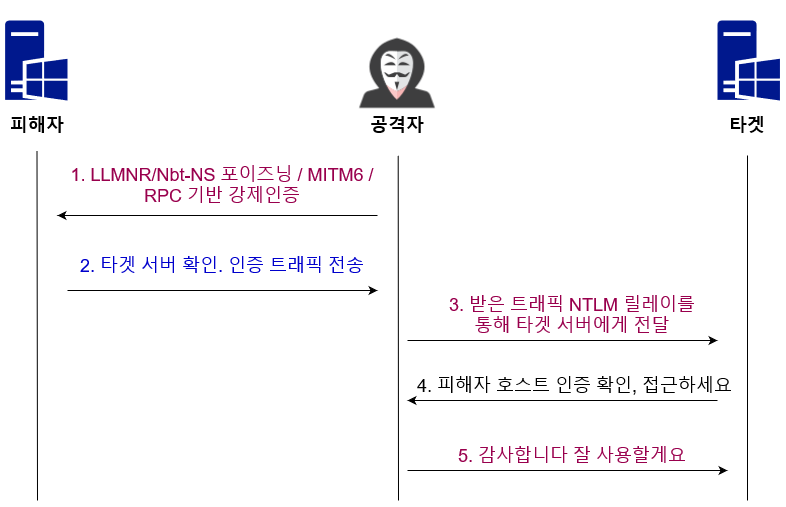

The diagram above was exported from draw.io. Its source (the exported page's mxGraphModel, read from the mxfile embedded in the PNG):
<mxGraphModel dx="1106" dy="811" grid="1" gridSize="10" guides="1" tooltips="1" connect="1" arrows="1" fold="1" page="1" pageScale="1" pageWidth="850" pageHeight="1100" math="0" shadow="0">
  <root>
    <mxCell id="0" />
    <mxCell id="1" parent="0" />
    <mxCell id="xbb-e-p1MdValfFM6XVS-1" value="" style="shape=image;html=1;verticalAlign=top;verticalLabelPosition=bottom;labelBackgroundColor=#ffffff;imageAspect=0;aspect=fixed;image=https://cdn0.iconfinder.com/data/icons/kameleon-free-pack/110/Hacker-128.png" vertex="1" parent="1">
      <mxGeometry x="445" y="145" width="130" height="130" as="geometry" />
    </mxCell>
    <mxCell id="xbb-e-p1MdValfFM6XVS-2" value="" style="sketch=0;aspect=fixed;pointerEvents=1;shadow=0;dashed=0;html=1;strokeColor=none;labelPosition=center;verticalLabelPosition=bottom;verticalAlign=top;align=center;fillColor=#00188D;shape=mxgraph.mscae.enterprise.windows_server" vertex="1" parent="1">
      <mxGeometry x="117.60000000000002" y="160" width="62.4" height="80" as="geometry" />
    </mxCell>
    <mxCell id="xbb-e-p1MdValfFM6XVS-3" value="" style="endArrow=none;html=1;rounded=0;" edge="1" parent="1">
      <mxGeometry width="50" height="50" relative="1" as="geometry">
        <mxPoint x="150" y="640" as="sourcePoint" />
        <mxPoint x="149.5" y="290" as="targetPoint" />
      </mxGeometry>
    </mxCell>
    <mxCell id="xbb-e-p1MdValfFM6XVS-4" value="" style="endArrow=none;html=1;rounded=0;" edge="1" parent="1">
      <mxGeometry width="50" height="50" relative="1" as="geometry">
        <mxPoint x="511" y="640" as="sourcePoint" />
        <mxPoint x="510.70000000000005" y="295" as="targetPoint" />
      </mxGeometry>
    </mxCell>
    <mxCell id="xbb-e-p1MdValfFM6XVS-5" value="&lt;b&gt;&lt;font style=&quot;font-size: 18px;&quot;&gt;공격자&lt;/font&gt;&lt;/b&gt;" style="text;html=1;strokeColor=none;fillColor=none;align=center;verticalAlign=middle;whiteSpace=wrap;rounded=0;" vertex="1" parent="1">
      <mxGeometry x="480" y="250" width="60" height="30" as="geometry" />
    </mxCell>
    <mxCell id="xbb-e-p1MdValfFM6XVS-6" value="&lt;b&gt;&lt;font style=&quot;font-size: 18px;&quot;&gt;피해자&lt;br&gt;&lt;/font&gt;&lt;/b&gt;" style="text;html=1;strokeColor=none;fillColor=none;align=center;verticalAlign=middle;whiteSpace=wrap;rounded=0;" vertex="1" parent="1">
      <mxGeometry x="120" y="250" width="60" height="30" as="geometry" />
    </mxCell>
    <mxCell id="xbb-e-p1MdValfFM6XVS-7" value="" style="endArrow=none;html=1;rounded=0;entryX=1;entryY=1;entryDx=0;entryDy=0;startArrow=classic;startFill=1;endFill=0;" edge="1" parent="1" target="xbb-e-p1MdValfFM6XVS-8">
      <mxGeometry width="50" height="50" relative="1" as="geometry">
        <mxPoint x="170" y="355" as="sourcePoint" />
        <mxPoint x="602.5" y="355" as="targetPoint" />
      </mxGeometry>
    </mxCell>
    <mxCell id="xbb-e-p1MdValfFM6XVS-8" value="&lt;font color=&quot;#99004D&quot;&gt;1. LLMNR/Nbt-NS 포이즈닝 / MITM6 / RPC 기반 강제인증&lt;/font&gt;" style="text;html=1;strokeColor=none;fillColor=none;align=center;verticalAlign=middle;whiteSpace=wrap;rounded=0;fontSize=18;" vertex="1" parent="1">
      <mxGeometry x="180" y="295" width="310" height="60" as="geometry" />
    </mxCell>
    <mxCell id="xbb-e-p1MdValfFM6XVS-9" value="" style="endArrow=classic;html=1;rounded=0;startArrow=none;startFill=0;endFill=1;" edge="1" parent="1">
      <mxGeometry width="50" height="50" relative="1" as="geometry">
        <mxPoint x="180" y="430" as="sourcePoint" />
        <mxPoint x="490" y="430" as="targetPoint" />
      </mxGeometry>
    </mxCell>
    <mxCell id="xbb-e-p1MdValfFM6XVS-10" value="&lt;font color=&quot;#0000CC&quot;&gt;2. 타겟 서버 확인. 인증 트래픽 전송&lt;/font&gt;" style="text;html=1;strokeColor=none;fillColor=none;align=center;verticalAlign=middle;whiteSpace=wrap;rounded=0;fontSize=18;" vertex="1" parent="1">
      <mxGeometry x="180" y="390" width="310" height="30" as="geometry" />
    </mxCell>
    <mxCell id="xbb-e-p1MdValfFM6XVS-14" value="&lt;font color=&quot;#99004D&quot;&gt;3. 받은 트래픽 NTLM 릴레이를 통해 타겟 서버에게 전달 &lt;br&gt;&lt;/font&gt;" style="text;html=1;strokeColor=none;fillColor=none;align=center;verticalAlign=middle;whiteSpace=wrap;rounded=0;fontSize=18;" vertex="1" parent="1">
      <mxGeometry x="560" y="440" width="250" height="30" as="geometry" />
    </mxCell>
    <mxCell id="xbb-e-p1MdValfFM6XVS-16" value="" style="sketch=0;aspect=fixed;pointerEvents=1;shadow=0;dashed=0;html=1;strokeColor=none;labelPosition=center;verticalLabelPosition=bottom;verticalAlign=top;align=center;fillColor=#00188D;shape=mxgraph.mscae.enterprise.windows_server" vertex="1" parent="1">
      <mxGeometry x="830" y="160" width="62.4" height="80" as="geometry" />
    </mxCell>
    <mxCell id="xbb-e-p1MdValfFM6XVS-17" value="" style="endArrow=none;html=1;rounded=0;" edge="1" parent="1">
      <mxGeometry width="50" height="50" relative="1" as="geometry">
        <mxPoint x="860" y="640" as="sourcePoint" />
        <mxPoint x="860" y="295" as="targetPoint" />
      </mxGeometry>
    </mxCell>
    <mxCell id="xbb-e-p1MdValfFM6XVS-18" value="&lt;b&gt;&lt;font style=&quot;font-size: 18px;&quot;&gt;타겟&lt;/font&gt;&lt;/b&gt;" style="text;html=1;strokeColor=none;fillColor=none;align=center;verticalAlign=middle;whiteSpace=wrap;rounded=0;" vertex="1" parent="1">
      <mxGeometry x="830" y="250" width="60" height="30" as="geometry" />
    </mxCell>
    <mxCell id="xbb-e-p1MdValfFM6XVS-21" value="" style="endArrow=classic;html=1;rounded=0;startArrow=none;startFill=0;endFill=1;" edge="1" parent="1">
      <mxGeometry width="50" height="50" relative="1" as="geometry">
        <mxPoint x="520" y="480" as="sourcePoint" />
        <mxPoint x="830" y="480" as="targetPoint" />
      </mxGeometry>
    </mxCell>
    <mxCell id="xbb-e-p1MdValfFM6XVS-26" value="4. 피해자 호스트 인증 확인, 접근하세요" style="text;html=1;strokeColor=none;fillColor=none;align=center;verticalAlign=middle;whiteSpace=wrap;rounded=0;fontSize=18;" vertex="1" parent="1">
      <mxGeometry x="525" y="510" width="325" height="30" as="geometry" />
    </mxCell>
    <mxCell id="xbb-e-p1MdValfFM6XVS-27" value="" style="endArrow=none;html=1;rounded=0;startArrow=classic;startFill=1;endFill=0;" edge="1" parent="1">
      <mxGeometry width="50" height="50" relative="1" as="geometry">
        <mxPoint x="520" y="540" as="sourcePoint" />
        <mxPoint x="830" y="540" as="targetPoint" />
      </mxGeometry>
    </mxCell>
    <mxCell id="xbb-e-p1MdValfFM6XVS-28" value="&lt;font color=&quot;#99004D&quot;&gt;5. 감사합니다 잘 사용할게요&lt;/font&gt;" style="text;html=1;strokeColor=none;fillColor=none;align=center;verticalAlign=middle;whiteSpace=wrap;rounded=0;fontSize=18;" vertex="1" parent="1">
      <mxGeometry x="540" y="580" width="290" height="30" as="geometry" />
    </mxCell>
    <mxCell id="xbb-e-p1MdValfFM6XVS-29" value="" style="endArrow=classic;html=1;rounded=0;startArrow=none;startFill=0;endFill=1;" edge="1" parent="1">
      <mxGeometry width="50" height="50" relative="1" as="geometry">
        <mxPoint x="520" y="610" as="sourcePoint" />
        <mxPoint x="840" y="610" as="targetPoint" />
      </mxGeometry>
    </mxCell>
  </root>
</mxGraphModel>